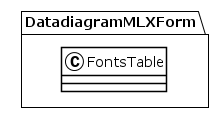

The diagram above was rendered by PlantUML. Its source (embedded in the PNG):
@startuml
!theme plain
package DatadiagramMLXForm {
class FontsTable {
}
}
@enduml